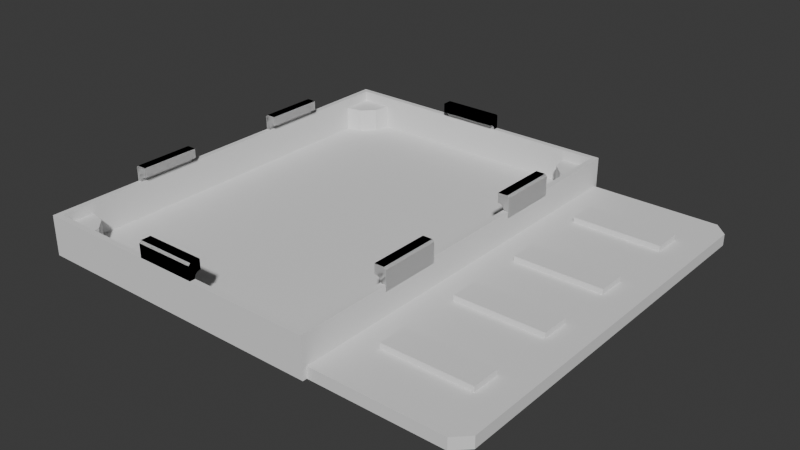 # Source: BigTwi.blend  (saved by Blender 4.2.66; exported with 4.5.12 LTS)
import bpy
from mathutils import Matrix  # noqa: F401  (used for matrix-valued properties, if any)

bpy.ops.wm.read_factory_settings(use_empty=True)
scene = bpy.context.scene
scene.name = 'Scene'

# ---- collections
col_collection = bpy.data.collections.new('Collection'); scene.collection.children.link(col_collection)

# ---- world
world_world = bpy.data.worlds.new('World'); scene.world = world_world
world_world.use_nodes = True; world_world.node_tree.nodes.clear()
_N = world_world.node_tree.nodes; _L = world_world.node_tree.links
n0 = _N.new('ShaderNodeOutputWorld'); n0.name = 'World Output'; n0.location = (300, 300)
n1 = _N.new('ShaderNodeBackground'); n1.name = 'Background'; n1.location = (10, 300)
n1.inputs[0].default_value = (0.05088, 0.05088, 0.05088, 1.0)
_L.new(n1.outputs[0], n0.inputs[0])
n0.is_active_output = True
world_world.color = (0.05088, 0.05088, 0.05088)
world_world.sun_shadow_jitter_overblur = 0.0

# ---- meshes
me_plane_004 = bpy.data.meshes.new('Plane.004')
me_plane_004.from_pydata([(-26.59, -36.44, 3.0), (-25.85, -35.65, 2.955), (26.59, -36.44, 3.0), (-26.59, 36.44, 3.0), (-25.85, 35.65, 2.955), (26.59, 36.44, 3.0), (-25.61, -35.45, 10.0), (25.85, -35.65, 2.955), (25.61, -35.45, 10.0), (-25.61, 35.45, 10.0), (25.85, 35.65, 2.955), (25.61, 35.45, 10.0), (-26.59, -36.44, 10.0), (26.59, -36.44, 10.0), (-26.59, 36.44, 10.0), (26.59, 36.44, 10.0), (25.61, 35.45, 8.176), (-25.61, 35.45, 8.176), (-25.61, -35.45, 8.176), (25.61, -35.45, 8.176), (-26.59, -36.44, 3.0), (26.59, -36.44, 3.0), (-26.59, 36.44, 3.0), (26.59, 36.44, 3.0), (-25.61, 29.95, 8.176), (-20.1, 35.45, 8.176), (-22.73, 30.51, 8.176), (-20.66, 32.58, 8.176), (25.61, -29.95, 8.176), (20.1, -35.45, 8.176), (22.73, -30.51, 8.176), (20.66, -32.58, 8.176), (20.1, 35.45, 8.176), (25.61, 29.95, 8.176), (20.66, 32.58, 8.176), (22.73, 30.51, 8.176), (-20.1, -35.45, 8.176), (-25.61, -29.95, 8.176), (-20.66, -32.58, 8.176), (-22.73, -30.51, 8.176), (18.35, 35.65, 3.0), (15.17, 35.65, 3.0), (25.85, 17.57, 3.0), (25.85, 29.05, 3.0), (-15.17, -35.65, 3.0), (-18.35, -35.65, 3.0), (20.1, 35.45, 3.955), (-20.1, 35.45, 3.955), (-25.85, -17.57, 3.0), (-25.85, -29.05, 3.0), (-25.85, 31.56, 3.0), (-20.1, -35.45, 3.955), (20.1, -35.45, 3.955), (-21.4, 35.65, 3.0), (25.61, -29.95, 3.955), (25.61, 29.95, 3.955), (25.85, -31.56, 3.0), (21.4, -35.65, 3.0), (-25.85, -35.65, 3.0), (25.38, -35.65, 3.0), (25.85, -35.3, 3.0), (25.85, -35.65, 3.0), (-25.38, 35.65, 3.0), (-25.85, 35.3, 3.0), (-25.85, 35.65, 3.0), (25.85, 35.65, 3.0), (-25.61, 29.95, 3.955), (-22.73, 30.51, 3.955), (-20.66, 32.58, 3.955), (22.73, -30.51, 3.955), (20.66, -32.58, 3.955), (22.73, 30.51, 3.955), (20.66, 32.58, 3.955), (-25.61, -29.95, 3.955), (-22.73, -30.51, 3.955), (-20.66, -32.58, 3.955)], [], [(3, 5, 23, 40, 41), (23, 5, 2, 42, 43), (2, 0, 20, 45, 44), (46, 32, 25, 47), (0, 3, 48, 49, 20), (48, 3, 22, 50), (51, 36, 29, 52), (11, 15, 14), (13, 15, 11), (11, 14, 9), (12, 6, 14), (13, 11, 8), (13, 8, 6), (13, 6, 12), (6, 9, 14), (17, 16, 11, 9), (19, 18, 6, 8), (2, 5, 15, 13), (3, 0, 12, 14), (16, 19, 8, 11), (18, 17, 9, 6), (5, 3, 14, 15), (0, 2, 13, 12), (22, 3, 41, 53), (54, 28, 33, 55), (2, 21, 56, 42), (21, 2, 44, 57), (45, 20, 49, 58), (59, 21, 57), (60, 21, 59, 61), (56, 21, 60), (22, 53, 62), (22, 62, 64, 63), (22, 63, 50), (40, 23, 43, 65), (24, 26, 17), (26, 27, 17), (27, 25, 17), (28, 30, 19), (30, 31, 19), (31, 29, 19), (32, 34, 16), (34, 35, 16), (35, 33, 16), (36, 38, 18), (38, 39, 18), (39, 37, 18), (67, 26, 24, 66), (68, 27, 26, 67), (47, 25, 27, 68), (69, 30, 28, 54), (70, 31, 30, 69), (52, 29, 31, 70), (55, 33, 35, 71), (71, 35, 34, 72), (72, 34, 32, 46), (73, 37, 39, 74), (39, 38, 75, 74), (75, 38, 36, 51), (66, 24, 37, 73), (4, 1, 58, 49, 48, 50, 63, 64), (10, 4, 64, 62, 53, 41, 40, 65), (61, 7, 10, 65, 43, 42, 56, 60), (58, 1, 7, 61, 59, 57, 44, 45), (4, 10, 7, 1), (73, 74, 75, 51, 52, 70, 69, 54, 55, 71, 72, 46, 47, 68, 67, 66)])
_uv = me_plane_004.uv_layers.new(name='UVMap')
_uv.uv.foreach_set('vector', [0.0, 0.0, 0.0, 0.0, 0.0, 0.0, 0.0, 0.0, 0.0, 0.0, 0.0, 0.0, 0.0, 0.0, 0.0, 0.0, 0.0, 0.0, 0.0, 0.0, 0.0, 0.0, 0.0, 0.0, 0.0, 0.0, 0.0, 0.0, 0.0, 0.0, 0.0, 0.0, 0.0, 0.0, 0.0, 0.0, 0.0, 0.0, 0.0, 0.0, 0.0, 0.0, 0.0, 0.0, 0.0, 0.0, 0.0, 0.0, 0.0, 0.0, 0.0, 0.0, 0.0, 0.0, 0.0, 0.0, 0.0, 0.0, 0.0, 0.0, 0.0, 0.0, 0.0, 0.0, 0.0, 0.0, 0.0, 0.0, 0.0, 0.0, 0.0, 0.0, 0.0, 0.0, 0.0, 0.0, 0.0, 0.0, 0.0, 0.0, 0.0, 0.0, 0.0, 0.0, 0.0, 0.0, 0.0, 0.0, 0.0, 0.0, 0.0, 0.0, 0.0, 0.0, 0.0, 0.0, 0.0, 0.0, 0.0, 0.0, 0.0, 0.0, 0.0, 0.0, 0.0, 0.0, 0.0, 0.0, 0.0, 0.0, 0.0, 0.0, 0.0, 0.0, 0.0, 0.0, 0.0, 0.0, 0.0, 0.0, 0.0, 0.0, 0.0, 0.0, 0.0, 0.0, 0.0, 0.0, 0.0, 0.0, 0.0, 0.0, 0.0, 0.0, 0.0, 0.0, 0.0, 0.0, 0.0, 0.0, 0.0, 0.0, 0.0, 0.0, 0.0, 0.0, 0.0, 0.0, 0.0, 0.0, 0.0, 0.0, 0.0, 0.0, 0.0, 0.0, 0.0, 0.0, 0.0, 0.0, 0.0, 0.0, 0.0, 0.0, 0.0, 0.0, 0.0, 0.0, 0.0, 0.0, 0.0, 0.0, 0.0, 0.0, 0.0, 0.0, 0.0, 0.0, 0.0, 0.0, 0.0, 0.0, 0.0, 0.0, 0.0, 0.0, 0.0, 0.0, 0.0, 0.0, 0.0, 0.0, 0.0, 0.0, 0.0, 0.0, 0.0, 0.0, 0.0, 0.0, 0.0, 0.0, 0.0, 0.0, 0.0, 0.0, 0.0, 0.0, 0.0, 0.0, 0.0, 0.0, 0.0, 0.0, 0.0, 0.0, 0.0, 0.0, 0.0, 0.0, 0.0, 0.0, 0.0, 0.0, 0.0, 0.0, 0.0, 0.0, 0.0, 0.0, 0.0, 0.0, 0.0, 0.0, 0.0, 0.0, 0.0, 0.0, 0.0, 0.0, 0.0, 0.0, 0.0, 0.0, 0.0, 0.0, 0.0, 0.0, 0.0, 0.0, 0.0, 0.0, 0.0, 0.0, 0.0, 0.0, 0.0, 0.0, 0.0, 0.0, 0.0, 0.0, 0.0, 0.0, 0.0, 0.0, 0.0, 0.0, 0.0, 0.0, 0.0, 0.0, 0.0, 0.0, 0.0, 0.0, 0.0, 0.0, 0.0, 0.0, 0.0, 0.0, 0.0, 0.0, 0.0, 0.0, 0.0, 0.0, 0.0, 0.0, 0.0, 0.0, 0.0, 0.0, 0.0, 0.0, 0.0, 0.0, 0.0, 0.0, 0.0, 0.0, 0.0, 0.0, 0.0, 0.0, 0.0, 0.0, 0.0, 0.0, 0.0, 0.0, 0.0, 0.0, 0.0, 0.0, 0.0, 0.0, 0.0, 0.0, 0.0, 0.0, 0.0, 0.0, 0.0, 0.0, 0.0, 0.0, 0.0, 0.0, 0.0, 0.0, 0.0, 0.0, 0.0, 0.0, 0.0, 0.0, 0.0, 0.0, 0.0, 0.0, 0.0, 0.0, 0.0, 0.0, 0.0, 0.0, 0.0, 0.0, 0.0, 0.0, 0.0, 0.0, 0.0, 0.0, 0.0, 0.0, 0.0, 0.0, 0.0, 0.0, 0.0, 0.0, 0.0, 0.0, 0.0, 0.0, 0.0, 0.0, 0.0, 0.0, 0.0, 0.0, 0.0, 0.0, 0.0, 0.0, 0.0, 0.0, 0.0, 0.0, 0.0, 0.0, 0.0, 0.0, 0.0, 0.0, 0.0, 0.0, 0.0, 0.0, 0.0, 0.0, 0.0, 0.0, 0.0, 0.0, 0.0, 0.0, 0.0, 0.0, 0.0, 0.0, 0.0, 0.0, 0.0, 0.0, 0.0, 0.0, 0.0, 0.0, 0.0, 0.0, 0.0, 0.0, 0.0, 0.0, 0.0, 0.0, 0.0, 0.0, 0.0, 0.0, 0.0, 0.0, 0.0, 0.0, 0.0, 0.0, 0.0, 0.0, 0.0, 0.0, 0.0, 0.0, 0.0, 0.0, 0.0, 0.0, 0.375, 0.25, 0.375, 0.0, 0.3862, 0.0, 0.3862, 0.02314, 0.3862, 0.06338, 0.3862, 0.2357, 0.3862, 0.2488, 0.3862, 0.25, 0.375, 0.5, 0.375, 0.25, 0.3862, 0.25, 0.3862, 0.2523, 0.3862, 0.2715, 0.3862, 0.4484, 0.3862, 0.4637, 0.3862, 0.5, 0.3862, 0.75, 0.375, 0.75, 0.375, 0.5, 0.3862, 0.5, 0.3862, 0.5231, 0.3862, 0.5634, 0.3862, 0.7357, 0.3862, 0.7488, 0.3862, 1.0, 0.375, 1.0, 0.375, 0.75, 0.3862, 0.75, 0.3862, 0.7523, 0.3862, 0.7715, 0.3862, 0.9484, 0.3862, 0.9637, 0.125, 0.5, 0.375, 0.5, 0.375, 0.75, 0.125, 0.75, 0.8738, 0.73, 0.8599, 0.732, 0.8499, 0.7392, 0.8472, 0.7493, 0.6528, 0.7493, 0.6501, 0.7392, 0.6401, 0.732, 0.6262, 0.73, 0.6262, 0.52, 0.6401, 0.518, 0.6501, 0.5108, 0.6528, 0.5007, 0.8472, 0.5007, 0.8499, 0.5108, 0.8599, 0.518, 0.8738, 0.52])
me_plane_004.update()
me_cube = bpy.data.meshes.new('Cube')
me_cube.from_pydata([(26.07, -35.65, -0.5), (26.07, -35.65, 1.5), (26.07, 35.65, -0.5), (26.07, 35.65, 1.5), (51.92, -33.31, -0.5), (49.58, -35.65, -0.5), (49.58, -35.65, 1.5), (51.92, -33.31, 1.5), (49.58, 35.65, -0.5), (51.92, 33.31, -0.5), (51.92, 33.31, 1.5), (49.58, 35.65, 1.5)], [], [(0, 1, 3, 2), (5, 6, 1, 0), (10, 11, 3, 1, 6, 7), (9, 10, 7, 4), (2, 3, 11, 8), (10, 9, 8, 11), (6, 5, 4, 7), (2, 8, 9, 4, 5, 0)])
_uv = me_cube.uv_layers.new(name='UVMap')
_uv.uv.foreach_set('vector', [0.375, 0.0, 0.625, 0.0, 0.625, 0.25, 0.375, 0.25, 0.375, 0.7727, 0.625, 0.7727, 0.625, 1.0, 0.375, 1.0, 0.625, 0.5082, 0.6477, 0.5, 0.875, 0.5, 0.875, 0.75, 0.6477, 0.75, 0.625, 0.7418, 0.375, 0.5082, 0.625, 0.5082, 0.625, 0.7418, 0.375, 0.7418, 0.375, 0.25, 0.625, 0.25, 0.625, 0.4773, 0.375, 0.4773, 0.625, 0.5082, 0.375, 0.5082, 0.375, 0.4773, 0.625, 0.4773, 0.625, 0.7727, 0.375, 0.7727, 0.375, 0.7418, 0.625, 0.7418, 0.125, 0.5, 0.3523, 0.5, 0.375, 0.5082, 0.375, 0.7418, 0.3523, 0.75, 0.125, 0.75])
me_cube.update()
me_cube_002 = bpy.data.meshes.new('Cube.002')
me_cube_002.from_pydata([(-2.5, -10.5, -2.5), (-2.5, -10.5, 2.5), (-2.5, -5.5, -2.5), (-2.5, -5.5, 2.5), (2.5, -10.5, -2.5), (2.5, -10.5, 2.5), (2.5, -5.5, -2.5), (2.5, -5.5, 2.5), (-2.5, 4.5, -2.5), (-2.5, 4.5, 2.5), (-2.5, 9.5, -2.5), (-2.5, 9.5, 2.5), (2.5, 4.5, -2.5), (2.5, 4.5, 2.5), (2.5, 9.5, -2.5), (2.5, 9.5, 2.5), (-2.5, -26.5, -2.5), (-2.5, -26.5, 2.5), (-2.5, -21.5, -2.5), (-2.5, -21.5, 2.5), (2.5, -26.5, -2.5), (2.5, -26.5, 2.5), (2.5, -21.5, -2.5), (2.5, -21.5, 2.5), (-2.5, 21.5, -2.5), (-2.5, 21.5, 2.5), (-2.5, 26.5, -2.5), (-2.5, 26.5, 2.5), (2.5, 21.5, -2.5), (2.5, 21.5, 2.5), (2.5, 26.5, -2.5), (2.5, 26.5, 2.5)], [], [(0, 1, 3, 2), (2, 3, 7, 6), (6, 7, 5, 4), (4, 5, 1, 0), (2, 6, 4, 0), (7, 3, 1, 5), (8, 9, 11, 10), (10, 11, 15, 14), (14, 15, 13, 12), (12, 13, 9, 8), (10, 14, 12, 8), (15, 11, 9, 13), (16, 17, 19, 18), (18, 19, 23, 22), (22, 23, 21, 20), (20, 21, 17, 16), (18, 22, 20, 16), (23, 19, 17, 21), (24, 25, 27, 26), (26, 27, 31, 30), (30, 31, 29, 28), (28, 29, 25, 24), (26, 30, 28, 24), (31, 27, 25, 29)])
_uv = me_cube_002.uv_layers.new(name='UVMap')
_uv.uv.foreach_set('vector', [0.375, 0.0, 0.625, 0.0, 0.625, 0.25, 0.375, 0.25, 0.375, 0.25, 0.625, 0.25, 0.625, 0.5, 0.375, 0.5, 0.375, 0.5, 0.625, 0.5, 0.625, 0.75, 0.375, 0.75, 0.375, 0.75, 0.625, 0.75, 0.625, 1.0, 0.375, 1.0, 0.125, 0.5, 0.375, 0.5, 0.375, 0.75, 0.125, 0.75, 0.625, 0.5, 0.875, 0.5, 0.875, 0.75, 0.625, 0.75, 0.375, 0.0, 0.625, 0.0, 0.625, 0.25, 0.375, 0.25, 0.375, 0.25, 0.625, 0.25, 0.625, 0.5, 0.375, 0.5, 0.375, 0.5, 0.625, 0.5, 0.625, 0.75, 0.375, 0.75, 0.375, 0.75, 0.625, 0.75, 0.625, 1.0, 0.375, 1.0, 0.125, 0.5, 0.375, 0.5, 0.375, 0.75, 0.125, 0.75, 0.625, 0.5, 0.875, 0.5, 0.875, 0.75, 0.625, 0.75, 0.375, 0.0, 0.625, 0.0, 0.625, 0.25, 0.375, 0.25, 0.375, 0.25, 0.625, 0.25, 0.625, 0.5, 0.375, 0.5, 0.375, 0.5, 0.625, 0.5, 0.625, 0.75, 0.375, 0.75, 0.375, 0.75, 0.625, 0.75, 0.625, 1.0, 0.375, 1.0, 0.125, 0.5, 0.375, 0.5, 0.375, 0.75, 0.125, 0.75, 0.625, 0.5, 0.875, 0.5, 0.875, 0.75, 0.625, 0.75, 0.375, 0.0, 0.625, 0.0, 0.625, 0.25, 0.375, 0.25, 0.375, 0.25, 0.625, 0.25, 0.625, 0.5, 0.375, 0.5, 0.375, 0.5, 0.625, 0.5, 0.625, 0.75, 0.375, 0.75, 0.375, 0.75, 0.625, 0.75, 0.625, 1.0, 0.375, 1.0, 0.125, 0.5, 0.375, 0.5, 0.375, 0.75, 0.125, 0.75, 0.625, 0.5, 0.875, 0.5, 0.875, 0.75, 0.625, 0.75])
me_cube_002.update()
me_cube_001 = bpy.data.meshes.new('Cube.001')
me_cube_001.from_pydata([(-5.3, -0.4, -1.0), (-5.3, 0.491, -1.0), (5.3, -0.4, -1.0), (5.3, 0.491, -1.0), (-5.3, 0.491, 2.747), (5.3, 0.491, 2.747), (-5.3, -0.4, 1.037), (5.3, -0.4, 1.037), (-5.3, 1.656, 2.747), (5.3, 1.656, 2.747), (-5.3, 1.656, 1.037), (5.3, 1.656, 1.037), (-5.3, 1.548, 1.037), (-5.3, 0.491, -0.01971), (-5.3, -0.3999, 1.037), (-5.3, 0.491, 2.094), (-5.3, 1.274, 1.001), (-5.3, 1.02, 0.8956), (-5.3, 0.8006, 0.7277), (-5.3, 0.6327, 0.5088), (-5.3, 0.5271, 0.2538), (5.3, 0.491, -0.01971), (5.3, 1.548, 1.037), (5.3, 0.491, 2.094), (5.3, -0.3999, 1.037), (5.3, 0.5271, 0.2538), (5.3, 0.6327, 0.5088), (5.3, 0.8006, 0.7277), (5.3, 1.02, 0.8956), (5.3, 1.274, 1.001), (-5.3, -0.4, 2.395), (-5.3, -0.04783, 2.747), (5.3, -0.04783, 2.747), (5.3, -0.4, 2.395)], [], [(7, 24, 23, 5, 32, 33), (5, 23, 22, 11, 9), (2, 7, 6, 0), (1, 3, 2, 0), (22, 12, 10, 11), (6, 7, 33, 30), (15, 14, 6, 30, 31, 4), (1, 13, 21, 3), (11, 10, 8, 9), (4, 5, 9, 8), (3, 21, 24, 7, 2), (12, 15, 4, 8, 10), (12, 16, 17, 18, 19, 20, 13, 14, 15), (21, 25, 26, 27, 28, 29, 22, 23, 24), (12, 22, 29, 16), (16, 29, 28, 17), (17, 28, 27, 18), (18, 27, 26, 19), (19, 26, 25, 20), (20, 25, 21, 13), (0, 6, 14, 13, 1), (32, 31, 30, 33), (5, 4, 31, 32)])
_uv = me_cube_001.uv_layers.new(name='UVMap')
_uv.uv.foreach_set('vector', [0.625, 0.75, 0.625, 0.75, 0.625, 0.5, 0.625, 0.5, 0.625, 0.6512, 0.625, 0.75, 0.625, 0.5, 0.625, 0.5, 0.625, 0.5, 0.625, 0.5, 0.625, 0.5, 0.375, 0.75, 0.625, 0.75, 0.625, 1.0, 0.375, 1.0, 0.125, 0.5, 0.375, 0.5, 0.375, 0.75, 0.125, 0.75, 0.625, 0.5, 0.625, 0.25, 0.625, 0.25, 0.625, 0.5, 0.625, 1.0, 0.625, 0.75, 0.625, 0.75, 0.625, 1.0, 0.625, 0.25, 0.625, 1.404e-05, 0.625, 0.0, 0.625, 0.0, 0.625, 0.09881, 0.625, 0.25, 0.375, 0.25, 0.4953, 0.25, 0.4953, 0.5, 0.375, 0.5, 0.625, 0.5, 0.625, 0.25, 0.625, 0.25, 0.625, 0.5, 0.875, 0.5, 0.625, 0.5, 0.625, 0.5, 0.875, 0.5, 0.375, 0.5, 0.4953, 0.5, 0.625, 0.75, 0.625, 0.75, 0.375, 0.75, 0.625, 0.25, 0.625, 0.25, 0.625, 0.25, 0.625, 0.25, 0.625, 0.25, 0.625, 0.25, 0.625, 0.25, 0.625, 0.25, 0.625, 0.25, 0.625, 0.25, 0.625, 0.25, 0.625, 0.25, 0.625, 1.405e-05, 0.625, 0.25, 0.4953, 0.5, 0.5289, 0.5, 0.5601, 0.5, 0.587, 0.5, 0.6076, 0.5, 0.6206, 0.5, 0.625, 0.5, 0.625, 0.5, 0.625, 0.75, 0.625, 0.25, 0.625, 0.5, 0.625, 0.5, 0.625, 0.25, 0.625, 0.25, 0.625, 0.5, 0.625, 0.5, 0.625, 0.25, 0.625, 0.25, 0.625, 0.5, 0.625, 0.5, 0.625, 0.25, 0.625, 0.25, 0.625, 0.5, 0.5601, 0.5, 0.5601, 0.25, 0.5601, 0.25, 0.5601, 0.5, 0.5289, 0.5, 0.5289, 0.25, 0.5289, 0.25, 0.5289, 0.5, 0.4953, 0.5, 0.4953, 0.25, 0.375, 0.0, 0.625, 0.0, 0.625, 1.405e-05, 0.4953, 0.25, 0.375, 0.25, 0.625, 0.75, 0.625, 1.0, 0.625, 1.0, 0.625, 0.75, 0.625, 0.5, 0.875, 0.5, 0.875, 0.6512, 0.625, 0.6512])
me_cube_001.update()

# ---- objects
ob_plane_002 = bpy.data.objects.new('Plane.002', me_plane_004)
ob_cube = bpy.data.objects.new('Cube', me_cube)
ob_cube_001 = bpy.data.objects.new('Cube.001', me_cube_002)
ob_cube_003 = bpy.data.objects.new('Cube.003', me_cube_001)
ob_cube_004 = bpy.data.objects.new('Cube.004', me_cube_001)
ob_empty = bpy.data.objects.new('Empty', None)

# ---- transforms, parenting, visibility, modifiers, constraints
ob_plane_002.location = (0.0, 0.0, -3.0)
_m = ob_plane_002.modifiers.new('Boolean', 'BOOLEAN')
_m.object = ob_cube_004
_m.operation = 'UNION'
_m = ob_plane_002.modifiers.new('Boolean.001', 'BOOLEAN')
_m.object = ob_cube_003
_m.operation = 'UNION'
ob_cube.location = (0.0, 0.0, 0.4553)
_m = ob_cube.modifiers.new('Boolean', 'BOOLEAN')
_m.object = ob_cube_001
ob_cube_001.location = (39.0, 0.0, 0.4053)
ob_cube_001.scale = (3.1, 1.0, 1.0)
ob_cube_003.location = (0.0, -36.0, 7.0)
_m = ob_cube_003.modifiers.new('Mirror', 'MIRROR')
_m.use_axis = (False, True, False)
_m.mirror_object = ob_plane_002
ob_cube_004.location = (-26.3, -14.6, 7.0)
ob_cube_004.rotation_euler = (0.0, -0.0, -1.571)
_m = ob_cube_004.modifiers.new('Mirror', 'MIRROR')
_m.use_axis = (True, True, False)
_m.mirror_object = ob_plane_002
ob_empty.location = (8.389, -2.717, 0.0)
ob_empty.rotation_euler = (0.0, -0.0, -3.135)
ob_empty.scale = (31.76, 31.76, 31.76)
ob_empty.empty_display_type = 'IMAGE'
ob_empty.empty_display_size = 5.0

# ---- collection membership
col_collection.objects.link(ob_plane_002)
col_collection.objects.link(ob_cube)
col_collection.objects.link(ob_cube_001)
col_collection.objects.link(ob_cube_003)
col_collection.objects.link(ob_cube_004)
col_collection.objects.link(ob_empty)

# ---- scene / render settings (as saved in the file)
scene.frame_start = 1; scene.frame_end = 250; scene.frame_set(1)
scene.render.engine = 'BLENDER_EEVEE_NEXT'
bpy.context.view_layer.update()

# ---- added for rendering (the .blend has no active camera and no usable light): camera, sun
cam_auto = bpy.data.cameras.new('AutoCamera')
cam_auto.lens = 50.0
cam_auto.sensor_width = 36.0
cam_auto.clip_end = 1751.33
ob_auto_camera = bpy.data.objects.new('AutoCamera', cam_auto)
scene.collection.objects.link(ob_auto_camera)
ob_auto_camera.location = (112.404, -119.75, 83.6593)
ob_auto_camera.rotation_euler = (1.09748, -7.21219e-08, 0.694738)
scene.camera = ob_auto_camera
light_auto_sun = bpy.data.lights.new('AutoSun', 'SUN')
light_auto_sun.energy = 3.0
light_auto_sun.angle = 0.0523599
ob_auto_sun = bpy.data.objects.new('AutoSun', light_auto_sun)
scene.collection.objects.link(ob_auto_sun)
ob_auto_sun.rotation_euler = (0.872665, 0.174533, 0.523599)
bpy.context.view_layer.update()
